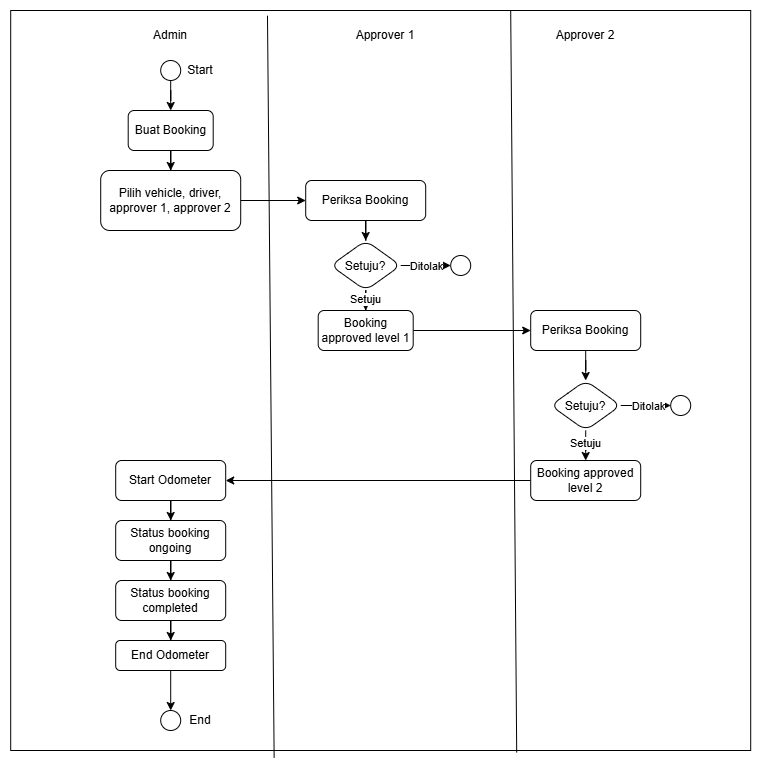

The diagram above was exported from draw.io. Its source (the exported page's mxGraphModel, read from the mxfile embedded in the PNG):
<mxGraphModel dx="1205" dy="735" grid="1" gridSize="10" guides="1" tooltips="1" connect="1" arrows="1" fold="1" page="1" pageScale="1" pageWidth="850" pageHeight="1100" math="0" shadow="0">
  <root>
    <mxCell id="0" />
    <mxCell id="1" parent="0" />
    <mxCell id="6BuVNQeBYgNWteYjsG47-1" parent="1" style="whiteSpace=wrap;html=1;aspect=fixed;" value="" vertex="1">
      <mxGeometry height="740" width="740" x="10" y="280" as="geometry" />
    </mxCell>
    <mxCell id="6BuVNQeBYgNWteYjsG47-7" edge="1" parent="1" source="6BuVNQeBYgNWteYjsG47-2" style="edgeStyle=orthogonalEdgeStyle;rounded=0;orthogonalLoop=1;jettySize=auto;html=1;" target="6BuVNQeBYgNWteYjsG47-6" value="">
      <mxGeometry relative="1" as="geometry" />
    </mxCell>
    <mxCell id="6BuVNQeBYgNWteYjsG47-2" parent="1" style="ellipse;whiteSpace=wrap;html=1;shapeInside=1;aspect=fixed;" value="" vertex="1">
      <mxGeometry height="20" width="20" x="160" y="330" as="geometry" />
    </mxCell>
    <mxCell id="6BuVNQeBYgNWteYjsG47-3" parent="1" style="text;html=1;whiteSpace=wrap;strokeColor=none;fillColor=none;align=center;verticalAlign=middle;rounded=0;" value="Admin" vertex="1">
      <mxGeometry height="30" width="60" x="140" y="290" as="geometry" />
    </mxCell>
    <mxCell id="6BuVNQeBYgNWteYjsG47-4" parent="1" style="text;html=1;whiteSpace=wrap;strokeColor=none;fillColor=none;align=center;verticalAlign=middle;rounded=0;" value="Approver 1" vertex="1">
      <mxGeometry height="30" width="70" x="350" y="290" as="geometry" />
    </mxCell>
    <mxCell id="6BuVNQeBYgNWteYjsG47-5" parent="1" style="text;html=1;whiteSpace=wrap;strokeColor=none;fillColor=none;align=center;verticalAlign=middle;rounded=0;" value="Approver 2" vertex="1">
      <mxGeometry height="30" width="70" x="550" y="290" as="geometry" />
    </mxCell>
    <mxCell id="6BuVNQeBYgNWteYjsG47-12" edge="1" parent="1" source="6BuVNQeBYgNWteYjsG47-6" style="edgeStyle=orthogonalEdgeStyle;rounded=0;orthogonalLoop=1;jettySize=auto;html=1;" target="6BuVNQeBYgNWteYjsG47-11" value="">
      <mxGeometry relative="1" as="geometry" />
    </mxCell>
    <mxCell id="6BuVNQeBYgNWteYjsG47-6" parent="1" style="rounded=1;whiteSpace=wrap;html=1;" value="Buat Booking" vertex="1">
      <mxGeometry height="40" width="85" x="127.5" y="380" as="geometry" />
    </mxCell>
    <mxCell id="6BuVNQeBYgNWteYjsG47-14" edge="1" parent="1" source="6BuVNQeBYgNWteYjsG47-11" style="edgeStyle=orthogonalEdgeStyle;rounded=0;orthogonalLoop=1;jettySize=auto;html=1;" target="6BuVNQeBYgNWteYjsG47-13" value="">
      <mxGeometry relative="1" as="geometry" />
    </mxCell>
    <mxCell id="6BuVNQeBYgNWteYjsG47-11" parent="1" style="rounded=1;whiteSpace=wrap;html=1;" value="Pilih vehicle, driver, approver 1, approver 2" vertex="1">
      <mxGeometry height="60" width="140" x="100" y="440" as="geometry" />
    </mxCell>
    <mxCell id="6BuVNQeBYgNWteYjsG47-16" edge="1" parent="1" source="6BuVNQeBYgNWteYjsG47-13" style="edgeStyle=orthogonalEdgeStyle;rounded=0;orthogonalLoop=1;jettySize=auto;html=1;" target="6BuVNQeBYgNWteYjsG47-15" value="">
      <mxGeometry relative="1" as="geometry" />
    </mxCell>
    <mxCell id="6BuVNQeBYgNWteYjsG47-13" parent="1" style="whiteSpace=wrap;html=1;rounded=1;" value="Periksa Booking" vertex="1">
      <mxGeometry height="40" width="120" x="305" y="450" as="geometry" />
    </mxCell>
    <mxCell id="6BuVNQeBYgNWteYjsG47-18" edge="1" parent="1" source="6BuVNQeBYgNWteYjsG47-15" style="edgeStyle=orthogonalEdgeStyle;rounded=0;orthogonalLoop=1;jettySize=auto;html=1;" target="6BuVNQeBYgNWteYjsG47-17" value="">
      <mxGeometry relative="1" as="geometry" />
    </mxCell>
    <mxCell id="6BuVNQeBYgNWteYjsG47-19" connectable="0" parent="6BuVNQeBYgNWteYjsG47-18" style="edgeLabel;html=1;align=center;verticalAlign=middle;resizable=0;points=[];" value="Ditolak" vertex="1">
      <mxGeometry relative="1" x="0.008" as="geometry">
        <mxPoint as="offset" />
      </mxGeometry>
    </mxCell>
    <mxCell id="6BuVNQeBYgNWteYjsG47-21" edge="1" parent="1" source="6BuVNQeBYgNWteYjsG47-15" style="edgeStyle=orthogonalEdgeStyle;rounded=0;orthogonalLoop=1;jettySize=auto;html=1;" target="6BuVNQeBYgNWteYjsG47-20" value="">
      <mxGeometry relative="1" as="geometry" />
    </mxCell>
    <mxCell id="6BuVNQeBYgNWteYjsG47-22" connectable="0" parent="6BuVNQeBYgNWteYjsG47-21" style="edgeLabel;html=1;align=center;verticalAlign=middle;resizable=0;points=[];" value="Setuju" vertex="1">
      <mxGeometry relative="1" x="0.616" y="-1" as="geometry">
        <mxPoint as="offset" />
      </mxGeometry>
    </mxCell>
    <mxCell id="6BuVNQeBYgNWteYjsG47-15" parent="1" style="rhombus;whiteSpace=wrap;html=1;shapeInside=1;rounded=1;" value="Setuju?" vertex="1">
      <mxGeometry height="50" width="70" x="330" y="510" as="geometry" />
    </mxCell>
    <mxCell id="6BuVNQeBYgNWteYjsG47-17" parent="1" style="ellipse;whiteSpace=wrap;html=1;shapeInside=1;rounded=1;" value="" vertex="1">
      <mxGeometry height="20" width="20" x="450" y="525" as="geometry" />
    </mxCell>
    <mxCell id="6BuVNQeBYgNWteYjsG47-24" edge="1" parent="1" source="6BuVNQeBYgNWteYjsG47-20" style="edgeStyle=orthogonalEdgeStyle;rounded=0;orthogonalLoop=1;jettySize=auto;html=1;" target="6BuVNQeBYgNWteYjsG47-23" value="">
      <mxGeometry relative="1" as="geometry" />
    </mxCell>
    <mxCell id="6BuVNQeBYgNWteYjsG47-20" parent="1" style="rounded=1;whiteSpace=wrap;html=1;" value="Booking approved level 1" vertex="1">
      <mxGeometry height="40" width="95" x="317.5" y="580" as="geometry" />
    </mxCell>
    <mxCell id="6BuVNQeBYgNWteYjsG47-26" edge="1" parent="1" source="6BuVNQeBYgNWteYjsG47-23" style="edgeStyle=orthogonalEdgeStyle;rounded=0;orthogonalLoop=1;jettySize=auto;html=1;" target="6BuVNQeBYgNWteYjsG47-25" value="">
      <mxGeometry relative="1" as="geometry" />
    </mxCell>
    <mxCell id="6BuVNQeBYgNWteYjsG47-23" parent="1" style="rounded=1;whiteSpace=wrap;html=1;" value="Periksa Booking" vertex="1">
      <mxGeometry height="40" width="110" x="530" y="580" as="geometry" />
    </mxCell>
    <mxCell id="6BuVNQeBYgNWteYjsG47-28" edge="1" parent="1" source="6BuVNQeBYgNWteYjsG47-25" style="edgeStyle=orthogonalEdgeStyle;rounded=0;orthogonalLoop=1;jettySize=auto;html=1;" target="6BuVNQeBYgNWteYjsG47-27" value="">
      <mxGeometry relative="1" as="geometry" />
    </mxCell>
    <mxCell id="6BuVNQeBYgNWteYjsG47-29" connectable="0" parent="6BuVNQeBYgNWteYjsG47-28" style="edgeLabel;html=1;align=center;verticalAlign=middle;resizable=0;points=[];" value="Ditolak" vertex="1">
      <mxGeometry relative="1" x="0.0864" as="geometry">
        <mxPoint as="offset" />
      </mxGeometry>
    </mxCell>
    <mxCell id="6BuVNQeBYgNWteYjsG47-31" edge="1" parent="1" source="6BuVNQeBYgNWteYjsG47-25" style="edgeStyle=orthogonalEdgeStyle;rounded=0;orthogonalLoop=1;jettySize=auto;html=1;" target="6BuVNQeBYgNWteYjsG47-30" value="">
      <mxGeometry relative="1" as="geometry" />
    </mxCell>
    <mxCell id="6BuVNQeBYgNWteYjsG47-32" connectable="0" parent="6BuVNQeBYgNWteYjsG47-31" style="edgeLabel;html=1;align=center;verticalAlign=middle;resizable=0;points=[];" value="Setuju" vertex="1">
      <mxGeometry relative="1" x="0.2976" y="-1" as="geometry">
        <mxPoint as="offset" />
      </mxGeometry>
    </mxCell>
    <mxCell id="6BuVNQeBYgNWteYjsG47-25" parent="1" style="rhombus;whiteSpace=wrap;html=1;shapeInside=1;rounded=1;" value="Setuju?" vertex="1">
      <mxGeometry height="50" width="70" x="550" y="650" as="geometry" />
    </mxCell>
    <mxCell id="6BuVNQeBYgNWteYjsG47-27" parent="1" style="ellipse;whiteSpace=wrap;html=1;shapeInside=1;rounded=1;" value="" vertex="1">
      <mxGeometry height="20" width="20" x="670" y="665" as="geometry" />
    </mxCell>
    <mxCell id="6BuVNQeBYgNWteYjsG47-34" edge="1" parent="1" source="6BuVNQeBYgNWteYjsG47-30" style="edgeStyle=orthogonalEdgeStyle;rounded=0;orthogonalLoop=1;jettySize=auto;html=1;" target="6BuVNQeBYgNWteYjsG47-33" value="">
      <mxGeometry relative="1" as="geometry" />
    </mxCell>
    <mxCell id="6BuVNQeBYgNWteYjsG47-30" parent="1" style="rounded=1;whiteSpace=wrap;html=1;" value="Booking approved level 2" vertex="1">
      <mxGeometry height="40" width="110" x="530" y="730" as="geometry" />
    </mxCell>
    <mxCell id="6BuVNQeBYgNWteYjsG47-36" edge="1" parent="1" source="6BuVNQeBYgNWteYjsG47-33" style="edgeStyle=orthogonalEdgeStyle;rounded=0;orthogonalLoop=1;jettySize=auto;html=1;" target="6BuVNQeBYgNWteYjsG47-35" value="">
      <mxGeometry relative="1" as="geometry" />
    </mxCell>
    <mxCell id="6BuVNQeBYgNWteYjsG47-33" parent="1" style="rounded=1;whiteSpace=wrap;html=1;" value="Start Odometer" vertex="1">
      <mxGeometry height="40" width="110" x="115" y="730" as="geometry" />
    </mxCell>
    <mxCell id="6BuVNQeBYgNWteYjsG47-38" edge="1" parent="1" source="6BuVNQeBYgNWteYjsG47-35" style="edgeStyle=orthogonalEdgeStyle;rounded=0;orthogonalLoop=1;jettySize=auto;html=1;" target="6BuVNQeBYgNWteYjsG47-37" value="">
      <mxGeometry relative="1" as="geometry" />
    </mxCell>
    <mxCell id="6BuVNQeBYgNWteYjsG47-35" parent="1" style="rounded=1;whiteSpace=wrap;html=1;" value="Status booking ongoing" vertex="1">
      <mxGeometry height="40" width="110" x="115" y="790" as="geometry" />
    </mxCell>
    <mxCell id="6BuVNQeBYgNWteYjsG47-41" edge="1" parent="1" source="6BuVNQeBYgNWteYjsG47-37" style="edgeStyle=orthogonalEdgeStyle;rounded=0;orthogonalLoop=1;jettySize=auto;html=1;" target="6BuVNQeBYgNWteYjsG47-40" value="">
      <mxGeometry relative="1" as="geometry" />
    </mxCell>
    <mxCell id="6BuVNQeBYgNWteYjsG47-37" parent="1" style="rounded=1;whiteSpace=wrap;html=1;" value="Status booking completed" vertex="1">
      <mxGeometry height="40" width="110" x="115" y="850" as="geometry" />
    </mxCell>
    <mxCell id="6BuVNQeBYgNWteYjsG47-43" edge="1" parent="1" source="6BuVNQeBYgNWteYjsG47-40" style="edgeStyle=orthogonalEdgeStyle;rounded=0;orthogonalLoop=1;jettySize=auto;html=1;" target="6BuVNQeBYgNWteYjsG47-42" value="">
      <mxGeometry relative="1" as="geometry" />
    </mxCell>
    <mxCell id="6BuVNQeBYgNWteYjsG47-40" parent="1" style="rounded=1;whiteSpace=wrap;html=1;" value="End Odometer" vertex="1">
      <mxGeometry height="30" width="110" x="115" y="910" as="geometry" />
    </mxCell>
    <mxCell id="6BuVNQeBYgNWteYjsG47-42" parent="1" style="ellipse;whiteSpace=wrap;html=1;shapeInside=1;rounded=1;" value="" vertex="1">
      <mxGeometry height="20" width="20" x="160" y="980" as="geometry" />
    </mxCell>
    <mxCell id="6BuVNQeBYgNWteYjsG47-44" parent="1" style="text;html=1;whiteSpace=wrap;strokeColor=none;fillColor=none;align=center;verticalAlign=middle;rounded=0;" value="End" vertex="1">
      <mxGeometry height="30" width="60" x="170" y="975" as="geometry" />
    </mxCell>
    <mxCell id="6BuVNQeBYgNWteYjsG47-45" parent="1" style="text;html=1;whiteSpace=wrap;strokeColor=none;fillColor=none;align=center;verticalAlign=middle;rounded=0;" value="Start" vertex="1">
      <mxGeometry height="30" width="60" x="170" y="325" as="geometry" />
    </mxCell>
    <mxCell id="6BuVNQeBYgNWteYjsG47-47" edge="1" parent="1" source="6BuVNQeBYgNWteYjsG47-1" style="endArrow=none;html=1;rounded=0;exitX=0.347;exitY=0.007;exitDx=0;exitDy=0;exitPerimeter=0;entryX=0.356;entryY=1.01;entryDx=0;entryDy=0;entryPerimeter=0;" target="6BuVNQeBYgNWteYjsG47-1" value="">
      <mxGeometry height="50" relative="1" width="50" as="geometry">
        <mxPoint x="380" y="670" as="sourcePoint" />
        <mxPoint x="430" y="620" as="targetPoint" />
      </mxGeometry>
    </mxCell>
    <mxCell id="6BuVNQeBYgNWteYjsG47-48" edge="1" parent="1" style="endArrow=none;html=1;rounded=0;exitX=0.347;exitY=0.007;exitDx=0;exitDy=0;exitPerimeter=0;entryX=0.356;entryY=1.01;entryDx=0;entryDy=0;entryPerimeter=0;" value="">
      <mxGeometry height="50" relative="1" width="50" as="geometry">
        <mxPoint x="510" y="280" as="sourcePoint" />
        <mxPoint x="516" y="1022" as="targetPoint" />
      </mxGeometry>
    </mxCell>
  </root>
</mxGraphModel>